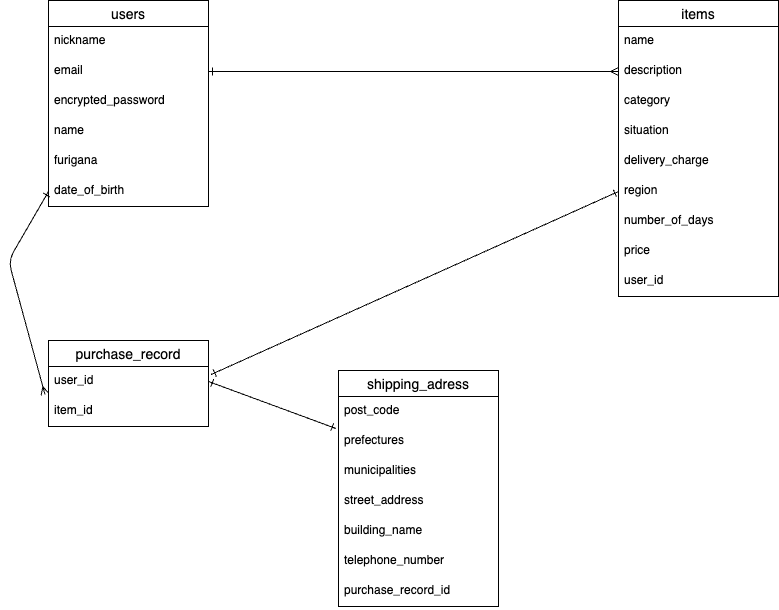

The diagram above was exported from draw.io. Its source (the exported page's mxGraphModel, read from the mxfile embedded in the PNG):
<mxGraphModel dx="784" dy="647" grid="1" gridSize="10" guides="1" tooltips="1" connect="1" arrows="1" fold="1" page="1" pageScale="1" pageWidth="827" pageHeight="1169" math="0" shadow="0">
  <root>
    <mxCell id="0" />
    <mxCell id="1" parent="0" />
    <mxCell id="67" value="users" style="swimlane;fontStyle=0;childLayout=stackLayout;horizontal=1;startSize=26;horizontalStack=0;resizeParent=1;resizeParentMax=0;resizeLast=0;collapsible=1;marginBottom=0;align=center;fontSize=14;" vertex="1" parent="1">
      <mxGeometry x="60" y="40" width="160" height="206" as="geometry" />
    </mxCell>
    <mxCell id="68" value="nickname" style="text;strokeColor=none;fillColor=none;spacingLeft=4;spacingRight=4;overflow=hidden;rotatable=0;points=[[0,0.5],[1,0.5]];portConstraint=eastwest;fontSize=12;dashed=1;" vertex="1" parent="67">
      <mxGeometry y="26" width="160" height="30" as="geometry" />
    </mxCell>
    <mxCell id="69" value="email" style="text;strokeColor=none;fillColor=none;spacingLeft=4;spacingRight=4;overflow=hidden;rotatable=0;points=[[0,0.5],[1,0.5]];portConstraint=eastwest;fontSize=12;" vertex="1" parent="67">
      <mxGeometry y="56" width="160" height="30" as="geometry" />
    </mxCell>
    <mxCell id="70" value="encrypted_password" style="text;strokeColor=none;fillColor=none;spacingLeft=4;spacingRight=4;overflow=hidden;rotatable=0;points=[[0,0.5],[1,0.5]];portConstraint=eastwest;fontSize=12;" vertex="1" parent="67">
      <mxGeometry y="86" width="160" height="30" as="geometry" />
    </mxCell>
    <mxCell id="71" value="name" style="text;strokeColor=none;fillColor=none;spacingLeft=4;spacingRight=4;overflow=hidden;rotatable=0;points=[[0,0.5],[1,0.5]];portConstraint=eastwest;fontSize=12;" vertex="1" parent="67">
      <mxGeometry y="116" width="160" height="30" as="geometry" />
    </mxCell>
    <mxCell id="72" value="furigana" style="text;strokeColor=none;fillColor=none;spacingLeft=4;spacingRight=4;overflow=hidden;rotatable=0;points=[[0,0.5],[1,0.5]];portConstraint=eastwest;fontSize=12;" vertex="1" parent="67">
      <mxGeometry y="146" width="160" height="30" as="geometry" />
    </mxCell>
    <mxCell id="73" value="date_of_birth" style="text;strokeColor=none;fillColor=none;spacingLeft=4;spacingRight=4;overflow=hidden;rotatable=0;points=[[0,0.5],[1,0.5]];portConstraint=eastwest;fontSize=12;" vertex="1" parent="67">
      <mxGeometry y="176" width="160" height="30" as="geometry" />
    </mxCell>
    <mxCell id="74" value="items" style="swimlane;fontStyle=0;childLayout=stackLayout;horizontal=1;startSize=26;horizontalStack=0;resizeParent=1;resizeParentMax=0;resizeLast=0;collapsible=1;marginBottom=0;align=center;fontSize=14;" vertex="1" parent="1">
      <mxGeometry x="630" y="40" width="160" height="296" as="geometry" />
    </mxCell>
    <mxCell id="75" value="name" style="text;strokeColor=none;fillColor=none;spacingLeft=4;spacingRight=4;overflow=hidden;rotatable=0;points=[[0,0.5],[1,0.5]];portConstraint=eastwest;fontSize=12;dashed=1;" vertex="1" parent="74">
      <mxGeometry y="26" width="160" height="30" as="geometry" />
    </mxCell>
    <mxCell id="76" value="description" style="text;strokeColor=none;fillColor=none;spacingLeft=4;spacingRight=4;overflow=hidden;rotatable=0;points=[[0,0.5],[1,0.5]];portConstraint=eastwest;fontSize=12;dashed=1;" vertex="1" parent="74">
      <mxGeometry y="56" width="160" height="30" as="geometry" />
    </mxCell>
    <mxCell id="79" value="category&#10;" style="text;strokeColor=none;fillColor=none;spacingLeft=4;spacingRight=4;overflow=hidden;rotatable=0;points=[[0,0.5],[1,0.5]];portConstraint=eastwest;fontSize=12;dashed=1;" vertex="1" parent="74">
      <mxGeometry y="86" width="160" height="30" as="geometry" />
    </mxCell>
    <mxCell id="84" value="situation" style="text;strokeColor=none;fillColor=none;spacingLeft=4;spacingRight=4;overflow=hidden;rotatable=0;points=[[0,0.5],[1,0.5]];portConstraint=eastwest;fontSize=12;dashed=1;" vertex="1" parent="74">
      <mxGeometry y="116" width="160" height="30" as="geometry" />
    </mxCell>
    <mxCell id="85" value="delivery_charge" style="text;strokeColor=none;fillColor=none;spacingLeft=4;spacingRight=4;overflow=hidden;rotatable=0;points=[[0,0.5],[1,0.5]];portConstraint=eastwest;fontSize=12;dashed=1;" vertex="1" parent="74">
      <mxGeometry y="146" width="160" height="30" as="geometry" />
    </mxCell>
    <mxCell id="86" value="region" style="text;strokeColor=none;fillColor=none;spacingLeft=4;spacingRight=4;overflow=hidden;rotatable=0;points=[[0,0.5],[1,0.5]];portConstraint=eastwest;fontSize=12;dashed=1;" vertex="1" parent="74">
      <mxGeometry y="176" width="160" height="30" as="geometry" />
    </mxCell>
    <mxCell id="87" value="number_of_days" style="text;strokeColor=none;fillColor=none;spacingLeft=4;spacingRight=4;overflow=hidden;rotatable=0;points=[[0,0.5],[1,0.5]];portConstraint=eastwest;fontSize=12;dashed=1;" vertex="1" parent="74">
      <mxGeometry y="206" width="160" height="30" as="geometry" />
    </mxCell>
    <mxCell id="81" value="price" style="text;strokeColor=none;fillColor=none;spacingLeft=4;spacingRight=4;overflow=hidden;rotatable=0;points=[[0,0.5],[1,0.5]];portConstraint=eastwest;fontSize=12;dashed=1;" vertex="1" parent="74">
      <mxGeometry y="236" width="160" height="30" as="geometry" />
    </mxCell>
    <mxCell id="82" value="user_id" style="text;strokeColor=none;fillColor=none;spacingLeft=4;spacingRight=4;overflow=hidden;rotatable=0;points=[[0,0.5],[1,0.5]];portConstraint=eastwest;fontSize=12;dashed=1;" vertex="1" parent="74">
      <mxGeometry y="266" width="160" height="30" as="geometry" />
    </mxCell>
    <mxCell id="83" style="edgeStyle=none;html=1;exitX=1;exitY=0.5;exitDx=0;exitDy=0;entryX=0;entryY=0.5;entryDx=0;entryDy=0;endArrow=ERmany;endFill=0;startArrow=ERone;startFill=0;" edge="1" parent="1" source="69" target="76">
      <mxGeometry relative="1" as="geometry" />
    </mxCell>
    <mxCell id="88" value="shipping_adress" style="swimlane;fontStyle=0;childLayout=stackLayout;horizontal=1;startSize=26;horizontalStack=0;resizeParent=1;resizeParentMax=0;resizeLast=0;collapsible=1;marginBottom=0;align=center;fontSize=14;" vertex="1" parent="1">
      <mxGeometry x="350" y="410" width="160" height="236" as="geometry" />
    </mxCell>
    <mxCell id="89" value="post_code" style="text;strokeColor=none;fillColor=none;spacingLeft=4;spacingRight=4;overflow=hidden;rotatable=0;points=[[0,0.5],[1,0.5]];portConstraint=eastwest;fontSize=12;" vertex="1" parent="88">
      <mxGeometry y="26" width="160" height="30" as="geometry" />
    </mxCell>
    <mxCell id="90" value="prefectures" style="text;strokeColor=none;fillColor=none;spacingLeft=4;spacingRight=4;overflow=hidden;rotatable=0;points=[[0,0.5],[1,0.5]];portConstraint=eastwest;fontSize=12;" vertex="1" parent="88">
      <mxGeometry y="56" width="160" height="30" as="geometry" />
    </mxCell>
    <mxCell id="91" value="municipalities" style="text;strokeColor=none;fillColor=none;spacingLeft=4;spacingRight=4;overflow=hidden;rotatable=0;points=[[0,0.5],[1,0.5]];portConstraint=eastwest;fontSize=12;" vertex="1" parent="88">
      <mxGeometry y="86" width="160" height="30" as="geometry" />
    </mxCell>
    <mxCell id="92" value="street_address" style="text;strokeColor=none;fillColor=none;spacingLeft=4;spacingRight=4;overflow=hidden;rotatable=0;points=[[0,0.5],[1,0.5]];portConstraint=eastwest;fontSize=12;" vertex="1" parent="88">
      <mxGeometry y="116" width="160" height="30" as="geometry" />
    </mxCell>
    <mxCell id="93" value="building_name" style="text;strokeColor=none;fillColor=none;spacingLeft=4;spacingRight=4;overflow=hidden;rotatable=0;points=[[0,0.5],[1,0.5]];portConstraint=eastwest;fontSize=12;" vertex="1" parent="88">
      <mxGeometry y="146" width="160" height="30" as="geometry" />
    </mxCell>
    <mxCell id="94" value="telephone_number" style="text;strokeColor=none;fillColor=none;spacingLeft=4;spacingRight=4;overflow=hidden;rotatable=0;points=[[0,0.5],[1,0.5]];portConstraint=eastwest;fontSize=12;" vertex="1" parent="88">
      <mxGeometry y="176" width="160" height="30" as="geometry" />
    </mxCell>
    <mxCell id="112" value="purchase_record_id" style="text;strokeColor=none;fillColor=none;spacingLeft=4;spacingRight=4;overflow=hidden;rotatable=0;points=[[0,0.5],[1,0.5]];portConstraint=eastwest;fontSize=12;" vertex="1" parent="88">
      <mxGeometry y="206" width="160" height="30" as="geometry" />
    </mxCell>
    <mxCell id="99" value="purchase_record" style="swimlane;fontStyle=0;childLayout=stackLayout;horizontal=1;startSize=26;horizontalStack=0;resizeParent=1;resizeParentMax=0;resizeLast=0;collapsible=1;marginBottom=0;align=center;fontSize=14;" vertex="1" parent="1">
      <mxGeometry x="60" y="380" width="160" height="86" as="geometry" />
    </mxCell>
    <mxCell id="100" value="user_id" style="text;strokeColor=none;fillColor=none;spacingLeft=4;spacingRight=4;overflow=hidden;rotatable=0;points=[[0,0.5],[1,0.5]];portConstraint=eastwest;fontSize=12;" vertex="1" parent="99">
      <mxGeometry y="26" width="160" height="30" as="geometry" />
    </mxCell>
    <mxCell id="101" value="item_id" style="text;strokeColor=none;fillColor=none;spacingLeft=4;spacingRight=4;overflow=hidden;rotatable=0;points=[[0,0.5],[1,0.5]];portConstraint=eastwest;fontSize=12;" vertex="1" parent="99">
      <mxGeometry y="56" width="160" height="30" as="geometry" />
    </mxCell>
    <mxCell id="103" style="edgeStyle=none;html=1;exitX=1;exitY=0.5;exitDx=0;exitDy=0;entryX=-0.016;entryY=0.067;entryDx=0;entryDy=0;entryPerimeter=0;startArrow=ERone;startFill=0;endArrow=ERone;endFill=0;" edge="1" parent="1" source="100" target="90">
      <mxGeometry relative="1" as="geometry" />
    </mxCell>
    <mxCell id="109" style="edgeStyle=none;html=1;exitX=0;exitY=0.5;exitDx=0;exitDy=0;entryX=1.016;entryY=0.267;entryDx=0;entryDy=0;entryPerimeter=0;startArrow=ERone;startFill=0;endArrow=ERone;endFill=0;" edge="1" parent="1" source="86" target="100">
      <mxGeometry relative="1" as="geometry" />
    </mxCell>
    <mxCell id="110" style="edgeStyle=none;html=1;exitX=0;exitY=0.5;exitDx=0;exitDy=0;entryX=-0.022;entryY=0.933;entryDx=0;entryDy=0;entryPerimeter=0;startArrow=ERone;startFill=0;endArrow=ERmany;endFill=0;" edge="1" parent="1" source="73" target="100">
      <mxGeometry relative="1" as="geometry">
        <Array as="points">
          <mxPoint x="20" y="300" />
        </Array>
      </mxGeometry>
    </mxCell>
  </root>
</mxGraphModel>